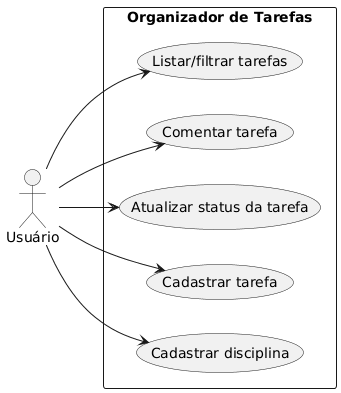

The diagram above was rendered by PlantUML. Its source (embedded in the PNG):
@startuml
left to right direction
actor "Usuário" as User
rectangle "Organizador de Tarefas" {
  usecase "Cadastrar disciplina"
  usecase "Cadastrar tarefa"
  usecase "Atualizar status da tarefa"
  usecase "Comentar tarefa"
  usecase "Listar/filtrar tarefas"
}
User --> "Cadastrar disciplina"
User --> "Cadastrar tarefa"
User --> "Atualizar status da tarefa"
User --> "Comentar tarefa"
User --> "Listar/filtrar tarefas"
@enduml